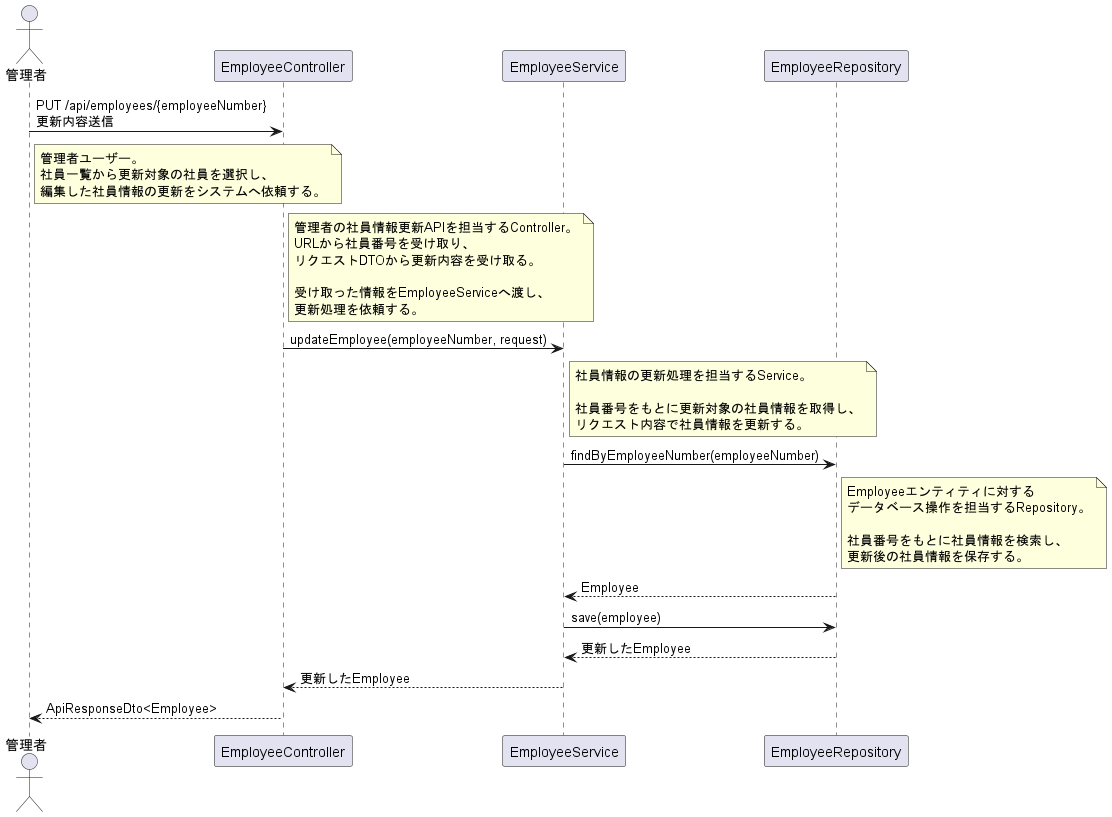

The diagram above was rendered by PlantUML. Its source (embedded in the PNG):
@startuml

actor Admin as "管理者"

participant EmployeeController
participant EmployeeService
participant EmployeeRepository

Admin -> EmployeeController : PUT /api/employees/{employeeNumber}\n更新内容送信

note right of Admin
管理者ユーザー。
社員一覧から更新対象の社員を選択し、
編集した社員情報の更新をシステムへ依頼する。
end note

note right of EmployeeController
管理者の社員情報更新APIを担当するController。
URLから社員番号を受け取り、
リクエストDTOから更新内容を受け取る。

受け取った情報をEmployeeServiceへ渡し、
更新処理を依頼する。
end note

EmployeeController -> EmployeeService : updateEmployee(employeeNumber, request)

note right of EmployeeService
社員情報の更新処理を担当するService。

社員番号をもとに更新対象の社員情報を取得し、
リクエスト内容で社員情報を更新する。
end note

EmployeeService -> EmployeeRepository : findByEmployeeNumber(employeeNumber)

note right of EmployeeRepository
Employeeエンティティに対する
データベース操作を担当するRepository。

社員番号をもとに社員情報を検索し、
更新後の社員情報を保存する。
end note

EmployeeRepository --> EmployeeService : Employee

EmployeeService -> EmployeeRepository : save(employee)

EmployeeRepository --> EmployeeService : 更新したEmployee

EmployeeService --> EmployeeController : 更新したEmployee

EmployeeController --> Admin : ApiResponseDto<Employee>

@enduml